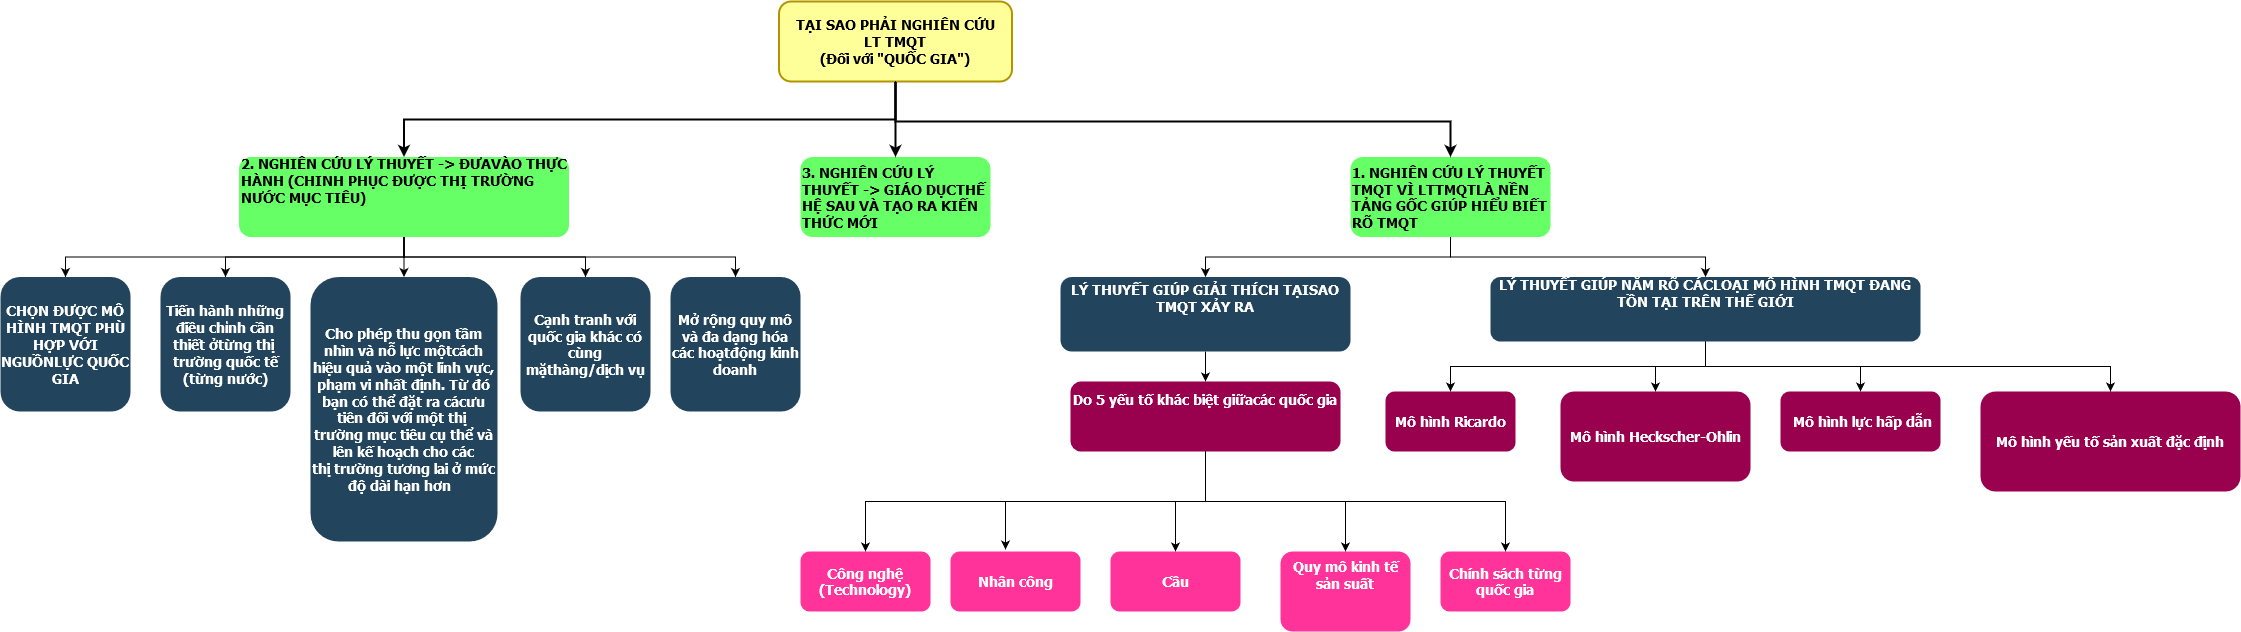

The diagram above was exported from draw.io. Its source (the exported page's mxGraphModel, read from the mxfile embedded in the PNG):
<mxGraphModel dx="1484" dy="791" grid="1" gridSize="10" guides="1" tooltips="1" connect="1" arrows="1" fold="1" page="1" pageScale="1.5" pageWidth="1169" pageHeight="827" background="#ffffff" math="0" shadow="0">
  <root>
    <mxCell id="0" />
    <mxCell id="1" parent="0" />
    <mxCell id="2" value="TẠI SAO PHẢI NGHIÊN CỨU&#10;LT TMQT&#10;(Đối với &quot;QUỐC GIA&quot;)" style="rounded=1;strokeColor=#B09500;fontStyle=1;fontFamily=Tahoma;fontSize=14;fillColor=#FFFF99;strokeWidth=2;" parent="1" vertex="1">
      <mxGeometry x="788.5" y="180" width="233" height="80" as="geometry" />
    </mxCell>
    <mxCell id="nLp8XHGoGToDs06W8Q7l-131" style="edgeStyle=orthogonalEdgeStyle;rounded=0;orthogonalLoop=1;jettySize=auto;html=1;exitX=0.5;exitY=1;exitDx=0;exitDy=0;" edge="1" parent="1" source="4" target="nLp8XHGoGToDs06W8Q7l-126">
      <mxGeometry relative="1" as="geometry" />
    </mxCell>
    <mxCell id="nLp8XHGoGToDs06W8Q7l-132" style="edgeStyle=orthogonalEdgeStyle;rounded=0;orthogonalLoop=1;jettySize=auto;html=1;exitX=0.5;exitY=1;exitDx=0;exitDy=0;entryX=0.5;entryY=0;entryDx=0;entryDy=0;" edge="1" parent="1" source="4" target="nLp8XHGoGToDs06W8Q7l-127">
      <mxGeometry relative="1" as="geometry" />
    </mxCell>
    <mxCell id="4" value="1. NGHIÊN CỨU LÝ THUYẾT TMQT VÌ LTTMQTLÀ NỀN TẢNG GỐC GIÚP HIỂU BIẾT RÕ TMQT" style="rounded=1;gradientColor=none;strokeColor=none;fontStyle=1;fontFamily=Tahoma;fontSize=14;whiteSpace=wrap;strokeWidth=2;fillColor=#66FF66;align=left;" parent="1" vertex="1">
      <mxGeometry x="1360" y="335.5" width="200" height="80" as="geometry" />
    </mxCell>
    <mxCell id="9" value="" style="edgeStyle=elbowEdgeStyle;elbow=vertical;strokeWidth=2;rounded=0" parent="1" source="2" target="4" edge="1">
      <mxGeometry x="337" y="215.5" width="100" height="100" as="geometry">
        <mxPoint x="337" y="315.5" as="sourcePoint" />
        <mxPoint x="437" y="215.5" as="targetPoint" />
        <Array as="points">
          <mxPoint x="1110" y="300" />
          <mxPoint x="1110" y="310" />
        </Array>
      </mxGeometry>
    </mxCell>
    <mxCell id="12" value="3. NGHIÊN CỨU LÝ THUYẾT -&gt; GIÁO DỤCTHẾ HỆ SAU VÀ TẠO RA KIẾN THỨC MỚI" style="rounded=1;gradientColor=none;strokeColor=none;fontStyle=1;fontFamily=Tahoma;fontSize=14;whiteSpace=wrap;fillColor=#66FF66;strokeWidth=2;align=left;" parent="1" vertex="1">
      <mxGeometry x="809.9999999999999" y="335.5" width="190" height="80" as="geometry" />
    </mxCell>
    <mxCell id="nLp8XHGoGToDs06W8Q7l-135" style="edgeStyle=orthogonalEdgeStyle;rounded=0;orthogonalLoop=1;jettySize=auto;html=1;" edge="1" parent="1" source="13" target="18">
      <mxGeometry relative="1" as="geometry" />
    </mxCell>
    <mxCell id="nLp8XHGoGToDs06W8Q7l-137" style="edgeStyle=orthogonalEdgeStyle;rounded=0;orthogonalLoop=1;jettySize=auto;html=1;exitX=0.5;exitY=1;exitDx=0;exitDy=0;entryX=0.5;entryY=0;entryDx=0;entryDy=0;" edge="1" parent="1" source="13" target="nLp8XHGoGToDs06W8Q7l-123">
      <mxGeometry relative="1" as="geometry" />
    </mxCell>
    <mxCell id="nLp8XHGoGToDs06W8Q7l-138" style="edgeStyle=orthogonalEdgeStyle;rounded=0;orthogonalLoop=1;jettySize=auto;html=1;entryX=0.5;entryY=0;entryDx=0;entryDy=0;" edge="1" parent="1" source="13" target="19">
      <mxGeometry relative="1" as="geometry" />
    </mxCell>
    <mxCell id="nLp8XHGoGToDs06W8Q7l-141" style="edgeStyle=orthogonalEdgeStyle;rounded=0;orthogonalLoop=1;jettySize=auto;html=1;entryX=0.5;entryY=0;entryDx=0;entryDy=0;exitX=0.5;exitY=1;exitDx=0;exitDy=0;" edge="1" parent="1" source="13" target="20">
      <mxGeometry relative="1" as="geometry" />
    </mxCell>
    <mxCell id="nLp8XHGoGToDs06W8Q7l-142" style="edgeStyle=orthogonalEdgeStyle;rounded=0;orthogonalLoop=1;jettySize=auto;html=1;exitX=0.5;exitY=1;exitDx=0;exitDy=0;entryX=0.5;entryY=0;entryDx=0;entryDy=0;" edge="1" parent="1" source="13" target="17">
      <mxGeometry relative="1" as="geometry" />
    </mxCell>
    <mxCell id="13" value="2. NGHIÊN CỨU LÝ THUYẾT -&gt; ĐƯAVÀO THỰC HÀNH (CHINH PHỤC ĐƯỢC THỊ TRƯỜNG NƯỚC MỤC TIÊU)&#10;&#10;" style="rounded=1;strokeColor=none;fontStyle=1;fontFamily=Tahoma;fontSize=14;align=left;whiteSpace=wrap;strokeWidth=2;fillColor=#66FF66;" parent="1" vertex="1">
      <mxGeometry x="248.5" y="335.5" width="330" height="80" as="geometry" />
    </mxCell>
    <mxCell id="17" value="CHỌN ĐƯỢC MÔ HÌNH TMQT PHÙ HỢP VỚI NGUỒNLỰC QUỐC GIA" style="rounded=1;fillColor=#23445D;gradientColor=none;strokeColor=none;fontColor=#FFFFFF;fontStyle=1;fontFamily=Tahoma;fontSize=14;whiteSpace=wrap;" parent="1" vertex="1">
      <mxGeometry x="10" y="455.5" width="130" height="134.5" as="geometry" />
    </mxCell>
    <mxCell id="18" value="Cho phép thu gọn tầm nhìn và nỗ lực mộtcách hiệu quả vào một lĩnh vực, phạm vi nhất định. Từ đó bạn có thể đặt ra cácưu tiên đối với một thị  trường mục tiêu cụ thể và lên kế hoạch cho các thị trường tương lai ở mức độ dài hạn hơn  " style="rounded=1;fillColor=#23445D;gradientColor=none;strokeColor=none;fontColor=#FFFFFF;fontStyle=1;fontFamily=Tahoma;fontSize=14;whiteSpace=wrap;" parent="1" vertex="1">
      <mxGeometry x="320" y="455.5" width="187" height="264.5" as="geometry" />
    </mxCell>
    <mxCell id="19" value="Cạnh tranh với quốc gia khác có cùng mặthàng/dịch vụ" style="rounded=1;fillColor=#23445D;gradientColor=none;strokeColor=none;fontColor=#FFFFFF;fontStyle=1;fontFamily=Tahoma;fontSize=14;whiteSpace=wrap;" parent="1" vertex="1">
      <mxGeometry x="530" y="455.5" width="130" height="134.5" as="geometry" />
    </mxCell>
    <mxCell id="20" value="Mở rộng quy mô và đa dạng hóa các hoạtđộng kinh doanh" style="rounded=1;fillColor=#23445D;gradientColor=none;strokeColor=none;fontColor=#FFFFFF;fontStyle=1;fontFamily=Tahoma;fontSize=14;whiteSpace=wrap;" parent="1" vertex="1">
      <mxGeometry x="680" y="455.5" width="130" height="134.5" as="geometry" />
    </mxCell>
    <mxCell id="59" value="" style="edgeStyle=elbowEdgeStyle;elbow=vertical;strokeWidth=2;rounded=0" parent="1" source="2" target="12" edge="1">
      <mxGeometry x="347" y="225.5" width="100" height="100" as="geometry">
        <mxPoint x="861.9999999999999" y="275.5" as="sourcePoint" />
        <mxPoint x="1466.9999999999998" y="345.5" as="targetPoint" />
      </mxGeometry>
    </mxCell>
    <mxCell id="61" value="" style="edgeStyle=elbowEdgeStyle;elbow=vertical;strokeWidth=2;rounded=0" parent="1" source="2" target="13" edge="1">
      <mxGeometry x="-23" y="135.5" width="100" height="100" as="geometry">
        <mxPoint x="-23" y="235.5" as="sourcePoint" />
        <mxPoint x="77" y="135.5" as="targetPoint" />
      </mxGeometry>
    </mxCell>
    <mxCell id="70" value="" style="edgeStyle=elbowEdgeStyle;elbow=horizontal;strokeWidth=2;rounded=0" parent="1" target="26" edge="1">
      <mxGeometry x="-23" y="135.5" width="100" height="100" as="geometry">
        <mxPoint x="417" y="485.5" as="sourcePoint" />
        <mxPoint x="77" y="135.5" as="targetPoint" />
        <Array as="points">
          <mxPoint x="397" y="535.5" />
        </Array>
      </mxGeometry>
    </mxCell>
    <mxCell id="71" value="" style="edgeStyle=elbowEdgeStyle;elbow=horizontal;strokeWidth=2;rounded=0" parent="1" target="27" edge="1">
      <mxGeometry x="-23" y="135.5" width="100" height="100" as="geometry">
        <mxPoint x="417" y="485.5" as="sourcePoint" />
        <mxPoint x="77" y="135.5" as="targetPoint" />
        <Array as="points">
          <mxPoint x="397" y="575.5" />
        </Array>
      </mxGeometry>
    </mxCell>
    <mxCell id="72" value="" style="edgeStyle=elbowEdgeStyle;elbow=horizontal;strokeWidth=2;rounded=0" parent="1" target="28" edge="1">
      <mxGeometry x="-23" y="135.5" width="100" height="100" as="geometry">
        <mxPoint x="417" y="485.5" as="sourcePoint" />
        <mxPoint x="77" y="135.5" as="targetPoint" />
        <Array as="points">
          <mxPoint x="397" y="615.5" />
        </Array>
      </mxGeometry>
    </mxCell>
    <mxCell id="73" value="" style="edgeStyle=elbowEdgeStyle;elbow=horizontal;strokeWidth=2;rounded=0" parent="1" target="30" edge="1">
      <mxGeometry x="-23" y="135.5" width="100" height="100" as="geometry">
        <mxPoint x="592" y="485.5" as="sourcePoint" />
        <mxPoint x="77" y="135.5" as="targetPoint" />
        <Array as="points">
          <mxPoint x="567" y="535.5" />
        </Array>
      </mxGeometry>
    </mxCell>
    <mxCell id="74" value="" style="edgeStyle=elbowEdgeStyle;elbow=horizontal;strokeWidth=2;rounded=0" parent="1" target="31" edge="1">
      <mxGeometry x="-23" y="135.5" width="100" height="100" as="geometry">
        <mxPoint x="592" y="485.5" as="sourcePoint" />
        <mxPoint x="77" y="135.5" as="targetPoint" />
        <Array as="points">
          <mxPoint x="567" y="575.5" />
        </Array>
      </mxGeometry>
    </mxCell>
    <mxCell id="75" value="" style="edgeStyle=elbowEdgeStyle;elbow=horizontal;strokeWidth=2;rounded=0" parent="1" target="32" edge="1">
      <mxGeometry x="-23" y="135.5" width="100" height="100" as="geometry">
        <mxPoint x="592" y="485.5" as="sourcePoint" />
        <mxPoint x="77" y="135.5" as="targetPoint" />
        <Array as="points">
          <mxPoint x="567" y="615.5" />
        </Array>
      </mxGeometry>
    </mxCell>
    <mxCell id="76" value="" style="edgeStyle=elbowEdgeStyle;elbow=horizontal;strokeWidth=2;rounded=0" parent="1" target="34" edge="1">
      <mxGeometry x="-23" y="135.5" width="100" height="100" as="geometry">
        <mxPoint x="767" y="485.5" as="sourcePoint" />
        <mxPoint x="77" y="135.5" as="targetPoint" />
        <Array as="points">
          <mxPoint x="747" y="535.5" />
        </Array>
      </mxGeometry>
    </mxCell>
    <mxCell id="77" value="" style="edgeStyle=elbowEdgeStyle;elbow=horizontal;strokeWidth=2;rounded=0" parent="1" target="35" edge="1">
      <mxGeometry x="-23" y="135.5" width="100" height="100" as="geometry">
        <mxPoint x="767" y="485.5" as="sourcePoint" />
        <mxPoint x="77" y="135.5" as="targetPoint" />
        <Array as="points">
          <mxPoint x="747" y="575.5" />
        </Array>
      </mxGeometry>
    </mxCell>
    <mxCell id="78" value="" style="edgeStyle=elbowEdgeStyle;elbow=horizontal;strokeWidth=2;rounded=0" parent="1" target="36" edge="1">
      <mxGeometry x="-23" y="135.5" width="100" height="100" as="geometry">
        <mxPoint x="767" y="485.5" as="sourcePoint" />
        <mxPoint x="77" y="135.5" as="targetPoint" />
        <Array as="points">
          <mxPoint x="747" y="625.5" />
        </Array>
      </mxGeometry>
    </mxCell>
    <mxCell id="79" value="" style="edgeStyle=elbowEdgeStyle;elbow=horizontal;strokeWidth=2;rounded=0" parent="1" target="37" edge="1">
      <mxGeometry x="-23" y="135.5" width="100" height="100" as="geometry">
        <mxPoint x="767" y="485.5" as="sourcePoint" />
        <mxPoint x="77" y="135.5" as="targetPoint" />
        <Array as="points">
          <mxPoint x="747" y="665.5" />
        </Array>
      </mxGeometry>
    </mxCell>
    <mxCell id="80" value="" style="edgeStyle=elbowEdgeStyle;elbow=horizontal;strokeWidth=2;rounded=0" parent="1" target="38" edge="1">
      <mxGeometry x="-23" y="135.5" width="100" height="100" as="geometry">
        <mxPoint x="767" y="485.5" as="sourcePoint" />
        <mxPoint x="77" y="135.5" as="targetPoint" />
        <Array as="points">
          <mxPoint x="747" y="705.5" />
        </Array>
      </mxGeometry>
    </mxCell>
    <mxCell id="nLp8XHGoGToDs06W8Q7l-123" value="Tiến hành những điều chỉnh cần thiết ởtừng thị  trường quốc tế (từng nước)" style="rounded=1;fillColor=#23445D;gradientColor=none;strokeColor=none;fontColor=#FFFFFF;fontStyle=1;fontFamily=Tahoma;fontSize=14;whiteSpace=wrap;" vertex="1" parent="1">
      <mxGeometry x="170" y="455.5" width="130" height="134.5" as="geometry" />
    </mxCell>
    <mxCell id="nLp8XHGoGToDs06W8Q7l-152" style="edgeStyle=orthogonalEdgeStyle;rounded=0;orthogonalLoop=1;jettySize=auto;html=1;entryX=0.5;entryY=0;entryDx=0;entryDy=0;fontColor=#000000;" edge="1" parent="1" source="nLp8XHGoGToDs06W8Q7l-126" target="nLp8XHGoGToDs06W8Q7l-133">
      <mxGeometry relative="1" as="geometry" />
    </mxCell>
    <mxCell id="nLp8XHGoGToDs06W8Q7l-126" value="LÝ THUYẾT GIÚP GIẢI THÍCH TẠISAO TMQT XẢY RA&#10;&#10;" style="rounded=1;fillColor=#23445D;gradientColor=none;strokeColor=none;fontColor=#FFFFFF;fontStyle=1;fontFamily=Tahoma;fontSize=14;whiteSpace=wrap;align=center;" vertex="1" parent="1">
      <mxGeometry x="1070" y="455.5" width="290" height="74.5" as="geometry" />
    </mxCell>
    <mxCell id="nLp8XHGoGToDs06W8Q7l-160" style="edgeStyle=orthogonalEdgeStyle;rounded=0;orthogonalLoop=1;jettySize=auto;html=1;exitX=0.5;exitY=1;exitDx=0;exitDy=0;entryX=0.5;entryY=0;entryDx=0;entryDy=0;fontColor=#000000;" edge="1" parent="1" source="nLp8XHGoGToDs06W8Q7l-127" target="nLp8XHGoGToDs06W8Q7l-149">
      <mxGeometry relative="1" as="geometry" />
    </mxCell>
    <mxCell id="nLp8XHGoGToDs06W8Q7l-161" style="edgeStyle=orthogonalEdgeStyle;rounded=0;orthogonalLoop=1;jettySize=auto;html=1;entryX=0.5;entryY=0;entryDx=0;entryDy=0;fontColor=#000000;exitX=0.5;exitY=1;exitDx=0;exitDy=0;" edge="1" parent="1" source="nLp8XHGoGToDs06W8Q7l-127" target="nLp8XHGoGToDs06W8Q7l-148">
      <mxGeometry relative="1" as="geometry" />
    </mxCell>
    <mxCell id="nLp8XHGoGToDs06W8Q7l-163" style="edgeStyle=orthogonalEdgeStyle;rounded=0;orthogonalLoop=1;jettySize=auto;html=1;exitX=0.5;exitY=1;exitDx=0;exitDy=0;entryX=0.5;entryY=0;entryDx=0;entryDy=0;fontColor=#000000;" edge="1" parent="1" source="nLp8XHGoGToDs06W8Q7l-127" target="nLp8XHGoGToDs06W8Q7l-150">
      <mxGeometry relative="1" as="geometry" />
    </mxCell>
    <mxCell id="nLp8XHGoGToDs06W8Q7l-164" style="edgeStyle=orthogonalEdgeStyle;rounded=0;orthogonalLoop=1;jettySize=auto;html=1;exitX=0.5;exitY=1;exitDx=0;exitDy=0;fontColor=#000000;" edge="1" parent="1" source="nLp8XHGoGToDs06W8Q7l-127" target="nLp8XHGoGToDs06W8Q7l-151">
      <mxGeometry relative="1" as="geometry" />
    </mxCell>
    <mxCell id="nLp8XHGoGToDs06W8Q7l-127" value="LÝ THUYẾT GIÚP NẮM RÕ CÁCLOẠI MÔ HÌNH TMQT ĐANG TỒN TẠI TRÊN THẾ GIỚI&#10;&#10;" style="rounded=1;fillColor=#23445D;gradientColor=none;strokeColor=none;fontColor=#FFFFFF;fontStyle=1;fontFamily=Tahoma;fontSize=14;whiteSpace=wrap;" vertex="1" parent="1">
      <mxGeometry x="1500" y="455.5" width="430" height="64.5" as="geometry" />
    </mxCell>
    <mxCell id="nLp8XHGoGToDs06W8Q7l-153" style="edgeStyle=orthogonalEdgeStyle;rounded=0;orthogonalLoop=1;jettySize=auto;html=1;exitX=0.5;exitY=1;exitDx=0;exitDy=0;entryX=0.5;entryY=0;entryDx=0;entryDy=0;fontColor=#000000;" edge="1" parent="1" source="nLp8XHGoGToDs06W8Q7l-133" target="nLp8XHGoGToDs06W8Q7l-145">
      <mxGeometry relative="1" as="geometry" />
    </mxCell>
    <mxCell id="nLp8XHGoGToDs06W8Q7l-155" style="edgeStyle=orthogonalEdgeStyle;rounded=0;orthogonalLoop=1;jettySize=auto;html=1;entryX=0.423;entryY=-0.033;entryDx=0;entryDy=0;entryPerimeter=0;fontColor=#000000;exitX=0.5;exitY=1;exitDx=0;exitDy=0;" edge="1" parent="1" source="nLp8XHGoGToDs06W8Q7l-133" target="nLp8XHGoGToDs06W8Q7l-144">
      <mxGeometry relative="1" as="geometry" />
    </mxCell>
    <mxCell id="nLp8XHGoGToDs06W8Q7l-156" style="edgeStyle=orthogonalEdgeStyle;rounded=0;orthogonalLoop=1;jettySize=auto;html=1;exitX=0.5;exitY=1;exitDx=0;exitDy=0;fontColor=#000000;" edge="1" parent="1" source="nLp8XHGoGToDs06W8Q7l-133" target="nLp8XHGoGToDs06W8Q7l-146">
      <mxGeometry relative="1" as="geometry" />
    </mxCell>
    <mxCell id="nLp8XHGoGToDs06W8Q7l-158" style="edgeStyle=orthogonalEdgeStyle;rounded=0;orthogonalLoop=1;jettySize=auto;html=1;entryX=0.5;entryY=0;entryDx=0;entryDy=0;fontColor=#000000;exitX=0.5;exitY=1;exitDx=0;exitDy=0;" edge="1" parent="1" source="nLp8XHGoGToDs06W8Q7l-133" target="nLp8XHGoGToDs06W8Q7l-143">
      <mxGeometry relative="1" as="geometry" />
    </mxCell>
    <mxCell id="nLp8XHGoGToDs06W8Q7l-159" style="edgeStyle=orthogonalEdgeStyle;rounded=0;orthogonalLoop=1;jettySize=auto;html=1;exitX=0.5;exitY=1;exitDx=0;exitDy=0;fontColor=#000000;" edge="1" parent="1" source="nLp8XHGoGToDs06W8Q7l-133" target="nLp8XHGoGToDs06W8Q7l-147">
      <mxGeometry relative="1" as="geometry" />
    </mxCell>
    <mxCell id="nLp8XHGoGToDs06W8Q7l-133" value="Do 5 yếu tố khác biệt giữacác quốc gia&#10;&#10;" style="rounded=1;gradientColor=none;strokeColor=none;fontColor=#FFFFFF;fontStyle=1;fontFamily=Tahoma;fontSize=14;whiteSpace=wrap;fillColor=#99004D;" vertex="1" parent="1">
      <mxGeometry x="1080" y="560" width="270" height="70" as="geometry" />
    </mxCell>
    <mxCell id="nLp8XHGoGToDs06W8Q7l-143" value="Công nghệ (Technology)" style="rounded=1;gradientColor=none;strokeColor=none;fontColor=#FFFFFF;fontStyle=1;fontFamily=Tahoma;fontSize=14;whiteSpace=wrap;fillColor=#FF3399;" vertex="1" parent="1">
      <mxGeometry x="810" y="730" width="130" height="60" as="geometry" />
    </mxCell>
    <mxCell id="nLp8XHGoGToDs06W8Q7l-144" value="Nhân công" style="rounded=1;gradientColor=none;strokeColor=none;fontColor=#FFFFFF;fontStyle=1;fontFamily=Tahoma;fontSize=14;fillColor=#FF3399;" vertex="1" parent="1">
      <mxGeometry x="960" y="730" width="130" height="60" as="geometry" />
    </mxCell>
    <mxCell id="nLp8XHGoGToDs06W8Q7l-145" value="Cầu" style="rounded=1;gradientColor=none;strokeColor=none;fontColor=#FFFFFF;fontStyle=1;fontFamily=Tahoma;fontSize=14;fillColor=#FF3399;" vertex="1" parent="1">
      <mxGeometry x="1120" y="730" width="130" height="60" as="geometry" />
    </mxCell>
    <mxCell id="nLp8XHGoGToDs06W8Q7l-146" value="Quy mô kinh tế sản suất&#10;&#10;" style="rounded=1;gradientColor=none;strokeColor=none;fontColor=#FFFFFF;fontStyle=1;fontFamily=Tahoma;fontSize=14;whiteSpace=wrap;fillColor=#FF3399;" vertex="1" parent="1">
      <mxGeometry x="1290" y="730" width="130" height="80" as="geometry" />
    </mxCell>
    <mxCell id="nLp8XHGoGToDs06W8Q7l-147" value="Chính sách từng quốc gia" style="rounded=1;gradientColor=none;strokeColor=none;fontColor=#FFFFFF;fontStyle=1;fontFamily=Tahoma;fontSize=14;whiteSpace=wrap;fillColor=#FF3399;" vertex="1" parent="1">
      <mxGeometry x="1450" y="730" width="130" height="60" as="geometry" />
    </mxCell>
    <mxCell id="nLp8XHGoGToDs06W8Q7l-148" value="Mô hình Ricardo " style="rounded=1;gradientColor=none;strokeColor=none;fontColor=#FFFFFF;fontStyle=1;fontFamily=Tahoma;fontSize=14;fillColor=#99004D;" vertex="1" parent="1">
      <mxGeometry x="1395" y="570" width="130" height="60" as="geometry" />
    </mxCell>
    <mxCell id="nLp8XHGoGToDs06W8Q7l-149" value="Mô hình Heckscher-Ohlin" style="rounded=1;gradientColor=none;strokeColor=none;fontColor=#FFFFFF;fontStyle=1;fontFamily=Tahoma;fontSize=14;fillColor=#99004D;" vertex="1" parent="1">
      <mxGeometry x="1570" y="570" width="190" height="90" as="geometry" />
    </mxCell>
    <mxCell id="nLp8XHGoGToDs06W8Q7l-150" value=" Mô hình lực hấp dẫn" style="rounded=1;gradientColor=none;strokeColor=none;fontColor=#FFFFFF;fontStyle=1;fontFamily=Tahoma;fontSize=14;fillColor=#99004D;" vertex="1" parent="1">
      <mxGeometry x="1790" y="570" width="160" height="60" as="geometry" />
    </mxCell>
    <mxCell id="nLp8XHGoGToDs06W8Q7l-151" value="Mô hình yếu tố sản xuất đặc định" style="rounded=1;gradientColor=none;strokeColor=none;fontColor=#FFFFFF;fontStyle=1;fontFamily=Tahoma;fontSize=14;fillColor=#99004D;" vertex="1" parent="1">
      <mxGeometry x="1990" y="570" width="260" height="100" as="geometry" />
    </mxCell>
  </root>
</mxGraphModel>